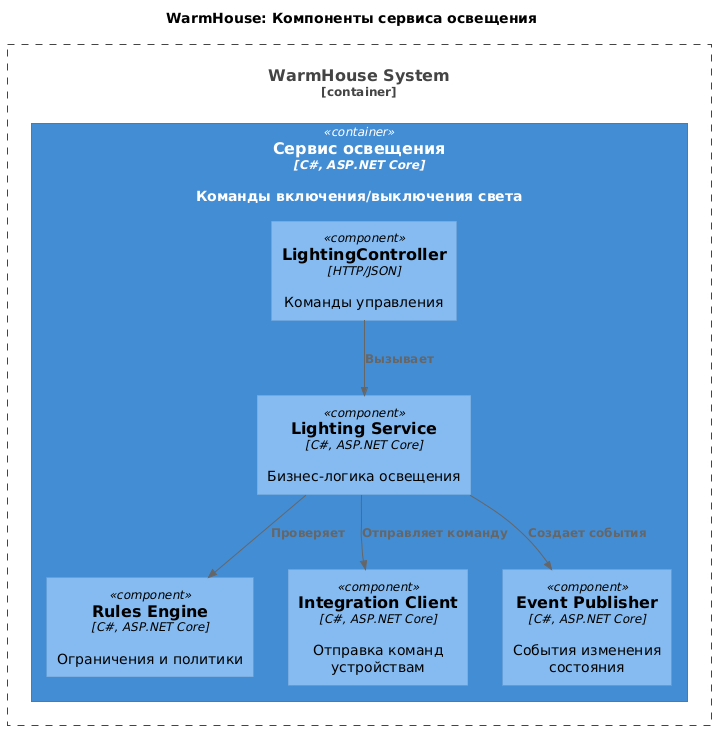

The diagram above was rendered by PlantUML. Its source (embedded in the PNG):
@startuml
title WarmHouse: Компоненты сервиса освещения

top to bottom direction

!includeurl https://raw.githubusercontent.com/RicardoNiepel/C4-PlantUML/master/C4_Component.puml

Container_Boundary(WarmHouseSystem, "WarmHouse System") {
  Container(Lighting, "Сервис освещения", "C#, ASP.NET Core", "Команды включения/выключения света")
}

Container(Lighting, "Сервис освещения", "C#, ASP.NET Core") {
  Component(LightingController, "LightingController", "HTTP/JSON", "Команды управления")
  Component(LightingService, "Lighting Service", "C#, ASP.NET Core", "Бизнес-логика освещения")
  Component(RulesEngine, "Rules Engine", "C#, ASP.NET Core", "Ограничения и политики")
  Component(IntegrationClient, "Integration Client", "C#, ASP.NET Core", "Отправка команд устройствам")
  Component(EventPublisher, "Event Publisher", "C#, ASP.NET Core", "События изменения состояния")
}

Rel(LightingController, LightingService, "Вызывает")
Rel(LightingService, RulesEngine, "Проверяет")
Rel(LightingService, IntegrationClient, "Отправляет команду")
Rel(LightingService, EventPublisher, "Создает события")
@enduml